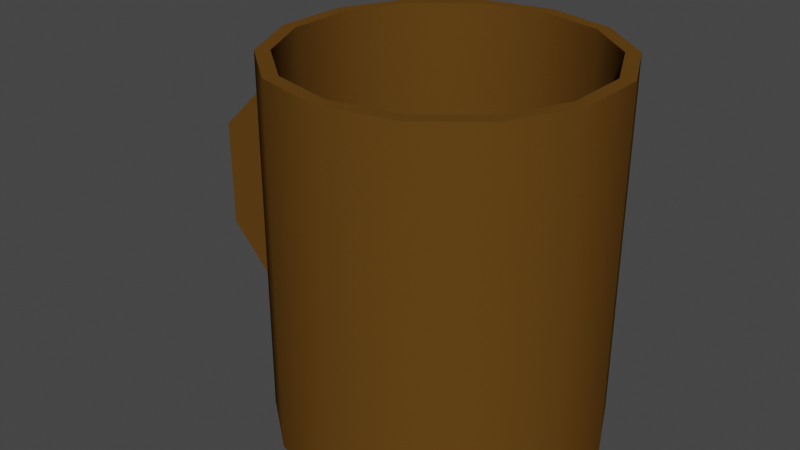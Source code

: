 # Source: mug.blend  (saved by Blender 3.6.11; exported with 4.5.12 LTS)
import bpy
from mathutils import Matrix  # noqa: F401  (used for matrix-valued properties, if any)

bpy.ops.wm.read_factory_settings(use_empty=True)
scene = bpy.context.scene
scene.name = 'Scene'

# ---- collections
col_collection = bpy.data.collections.new('Collection'); scene.collection.children.link(col_collection)

# ---- materials (node trees are filled in below, after node groups)
mat_material_001 = bpy.data.materials.new('Material.001')
mat_material_001.use_transparent_shadow = False

# ---- node groups
ng_auto_smooth = bpy.data.node_groups.new('Auto Smooth', 'GeometryNodeTree')
_s = ng_auto_smooth.interface.new_socket(name='Geometry', in_out='OUTPUT', socket_type='NodeSocketGeometry')
_s = ng_auto_smooth.interface.new_socket(name='Geometry', in_out='INPUT', socket_type='NodeSocketGeometry')
_s = ng_auto_smooth.interface.new_socket(name='Angle', in_out='INPUT', socket_type='NodeSocketFloat')
_s.subtype = 'ANGLE'
_s.min_value = 0.0
_s.max_value = 3.142
ng_auto_smooth.is_modifier = True
_N = ng_auto_smooth.nodes; _L = ng_auto_smooth.links
n0 = _N.new('NodeGroupOutput'); n0.name = 'Group Output'; n0.location = (480, -100)
n1 = _N.new('NodeGroupInput'); n1.name = 'Group Input'; n1.location = (-420, -300)
n2 = _N.new('NodeGroupInput'); n2.name = 'Group Input.001'; n2.location = (-60, -100)
n3 = _N.new('GeometryNodeSetShadeSmooth'); n3.name = 'Set Shade Smooth'; n3.location = (120, -100)
n3.domain = 'EDGE'
n4 = _N.new('GeometryNodeSetShadeSmooth'); n4.name = 'Set Shade Smooth.001'; n4.location = (300, -100)
n5 = _N.new('GeometryNodeInputMeshEdgeAngle'); n5.name = 'Edge Angle'; n5.location = (-420, -220)
n6 = _N.new('GeometryNodeInputEdgeSmooth'); n6.name = 'Is Edge Smooth'; n6.location = (-60, -160)
n7 = _N.new('GeometryNodeInputShadeSmooth'); n7.name = 'Is Face Smooth'; n7.location = (-240, -340)
n8 = _N.new('FunctionNodeBooleanMath'); n8.name = 'Boolean Math'; n8.location = (-60, -220)
n9 = _N.new('FunctionNodeCompare'); n9.name = 'Compare'; n9.location = (-240, -180)
n9.operation = 'LESS_EQUAL'
_L.new(n5.outputs[0], n9.inputs[0])
_L.new(n4.outputs[0], n0.inputs[0])
_L.new(n1.outputs[1], n9.inputs[1])
_L.new(n9.outputs[0], n8.inputs[0])
_L.new(n7.outputs[0], n8.inputs[1])
_L.new(n2.outputs[0], n3.inputs[0])
_L.new(n6.outputs[0], n3.inputs[1])
_L.new(n3.outputs[0], n4.inputs[0])
_L.new(n8.outputs[0], n3.inputs[2])
n0.is_active_output = True

# ---- material node trees
mat_material_001.use_nodes = True; mat_material_001.node_tree.nodes.clear()
_N = mat_material_001.node_tree.nodes; _L = mat_material_001.node_tree.links
n0 = _N.new('ShaderNodeBsdfPrincipled'); n0.name = 'Principled BSDF'; n0.location = (10, 300)
n0.distribution = 'GGX'
n0.subsurface_method = 'RANDOM_WALK_SKIN'
n0.inputs[0].default_value = (0.1193, 0.05533, 0.009425, 1.0)
n0.inputs[3].default_value = 1.45
n0.inputs[13].default_value = 0.0
n0.inputs[27].default_value = (0.0, 0.0, 0.0, 1.0)
n0.inputs[28].default_value = 1.0
n1 = _N.new('ShaderNodeOutputMaterial'); n1.name = 'Material Output'; n1.location = (300, 300)
_L.new(n0.outputs[0], n1.inputs[0])
n1.is_active_output = True

# ---- world
world_world = bpy.data.worlds.new('World'); scene.world = world_world
world_world.use_nodes = True; world_world.node_tree.nodes.clear()
_N = world_world.node_tree.nodes; _L = world_world.node_tree.links
n0 = _N.new('ShaderNodeOutputWorld'); n0.name = 'World Output'; n0.location = (300, 300)
n1 = _N.new('ShaderNodeBackground'); n1.name = 'Background'; n1.location = (10, 300)
n1.inputs[0].default_value = (0.05088, 0.05088, 0.05088, 1.0)
_L.new(n1.outputs[0], n0.inputs[0])
n0.is_active_output = True
world_world.color = (0.05088, 0.05088, 0.05088)
world_world.use_sun_shadow = False
world_world.sun_shadow_jitter_overblur = 0.0

# ---- meshes
me_cylinder = bpy.data.meshes.new('Cylinder')
me_cylinder.from_pydata([(-0.4196, -0.03072, 0.3562), (-0.3487, -0.03072, 0.3566), (-0.4196, 0.03072, 0.3562), (-0.3487, 0.03072, 0.3566), (0.2326, 0.05308, -0.0212), (0.2326, 0.05308, 0.5585), (-0.2975, -0.03072, 0.3949), (0.2326, -0.05308, 0.5585), (-0.3195, -0.03072, 0.4523), (-0.2975, 0.03072, 0.3949), (0.1035, -0.2149, -0.0212), (-0.3195, 0.03072, 0.4523), (-0.247, -0.03072, 0.3929), (-0.247, -0.03072, 0.4543), (-0.1035, -0.2149, -0.0212), (-0.1035, -0.2149, 0.5585), (-0.1865, -0.1487, -0.0212), (-0.1865, -0.1487, 0.5585), (-0.247, 0.03072, 0.3929), (-0.247, 0.03072, 0.4543), (-0.2326, 0.05308, -0.0212), (0.1035, -0.2149, 0.001645), (0.1035, 0.2149, 0.001645), (0.1865, 0.1487, 0.001645), (-0.1035, 0.2149, -0.0212), (-0.1035, 0.2149, 0.5585), (0.2326, 0.05308, 0.001645), (0.0, 0.2385, 0.5585), (0.2326, -0.05308, 0.001645), (0.1865, -0.1487, 0.001645), (0.0, -0.2385, 0.001645), (0.1865, -0.1487, 0.5585), (0.1035, -0.2149, 0.5585), (0.0, -0.2385, 0.5585), (-0.1035, -0.2149, 0.001645), (-0.1865, -0.1487, 0.001645), (-0.2326, -0.05308, 0.001645), (-0.2326, 0.05308, 0.5585), (-0.2326, 0.05308, 0.001645), (-0.1865, 0.1487, 0.001645), (0.0, 0.2385, -0.0212), (0.1035, 0.2149, -0.0212), (0.1035, 0.2149, 0.5585), (-0.1035, 0.2149, 0.001645), (0.1865, 0.1487, -0.0212), (0.1865, 0.1487, 0.5585), (0.0, 0.2385, 0.001645), (-0.1035, 0.2149, 0.4559), (0.2326, -0.05308, -0.0212), (-0.1865, 0.1487, 0.4559), (0.1865, -0.1487, -0.0212), (-0.2326, 0.05308, 0.4559), (-0.2326, -0.05308, 0.4559), (0.0, 0.2385, 0.4559), (0.0, -0.2385, -0.0212), (0.1035, 0.2149, 0.4559), (0.1865, 0.1487, 0.4559), (0.0, -0.2385, 0.4559), (0.1865, -0.1487, 0.4559), (0.1035, -0.2149, 0.4559), (-0.2326, -0.05308, -0.0212), (-0.2326, -0.05308, 0.5585), (-0.1035, -0.2149, 0.4559), (-0.1865, -0.1487, 0.4559), (-0.1865, 0.1487, -0.0212), (-0.1865, 0.1487, 0.5585), (0.2326, 0.05308, 0.4559), (0.2326, -0.05308, 0.4559), (-2.837e-10, 0.2608, -0.0212), (0.1131, 0.2349, -0.0212), (0.1131, 0.2349, 0.5585), (-2.837e-10, 0.2608, 0.5585), (0.2039, 0.1626, -0.0212), (0.2039, 0.1626, 0.5585), (0.2542, 0.05802, -0.0212), (0.2542, 0.05802, 0.5585), (0.2542, -0.05802, -0.0212), (0.2542, -0.05802, 0.5585), (0.2039, -0.1626, -0.0212), (0.2039, -0.1626, 0.5585), (0.1131, -0.2349, -0.0212), (0.1131, -0.2349, 0.5585), (-2.837e-10, -0.2608, -0.0212), (-2.837e-10, -0.2608, 0.5585), (-0.1131, -0.2349, -0.0212), (-0.1131, -0.2349, 0.5585), (-0.2039, -0.1626, -0.0212), (-0.2039, -0.1626, 0.5585), (-0.2542, -0.05802, -0.0212), (-0.2542, -0.05802, 0.5585), (-0.2542, 0.05802, -0.0212), (-0.2542, 0.05802, 0.5585), (-0.2039, 0.1626, -0.0212), (-0.2039, 0.1626, 0.5585), (-0.1131, 0.2349, -0.0212), (-0.1131, 0.2349, 0.5585), (-0.3482, -0.03072, 0.1786), (-0.4191, -0.03072, 0.1782), (-0.4191, 0.03072, 0.1782), (-0.3482, 0.03072, 0.1786), (-0.3045, -0.03072, 0.1419), (-0.3217, -0.03072, 0.07577), (-0.3217, 0.03072, 0.07577), (-0.3045, 0.03072, 0.1419), (-0.2502, -0.03072, 0.1355), (-0.2506, -0.03072, 0.07431), (-0.2506, 0.03072, 0.07431), (-0.2502, 0.03072, 0.1355)], [], [(6, 9, 3, 1), (8, 6, 1, 0), (9, 11, 2, 3), (3, 2, 98, 99), (6, 12, 18, 9), (13, 8, 11, 19), (11, 9, 18, 19), (11, 8, 0, 2), (13, 12, 6, 8), (19, 18, 12, 13), (51, 52, 36, 38), (40, 41, 44, 4, 48, 50, 10, 54, 14, 16, 60, 20, 64, 24), (15, 33, 57, 62), (49, 51, 38, 39), (56, 55, 22, 23), (47, 49, 39, 43), (67, 66, 26, 28), (55, 53, 46, 22), (53, 47, 43, 46), (63, 62, 34, 35), (66, 56, 23, 26), (59, 58, 29, 21), (62, 57, 30, 34), (52, 63, 35, 36), (58, 67, 28, 29), (22, 46, 43, 39, 38, 36, 35, 34, 30, 21, 29, 28, 26, 23), (4, 44, 72, 74), (32, 33, 83, 81), (54, 10, 80, 82), (61, 37, 91, 89), (42, 45, 73, 70), (20, 60, 88, 90), (44, 41, 69, 72), (31, 32, 81, 79), (10, 50, 78, 80), (17, 61, 89, 87), (60, 16, 86, 88), (27, 42, 70, 71), (25, 27, 71, 95), (7, 31, 79, 77), (42, 27, 53, 55), (17, 15, 62, 63), (33, 32, 59, 57), (7, 5, 66, 67), (65, 37, 51, 49), (32, 31, 58, 59), (37, 61, 52, 51), (45, 42, 55, 56), (31, 7, 67, 58), (27, 25, 47, 53), (61, 17, 63, 52), (5, 45, 56, 66), (25, 65, 49, 47), (57, 59, 21, 30), (68, 71, 70, 69), (69, 70, 73, 72), (72, 73, 75, 74), (74, 75, 77, 76), (76, 77, 79, 78), (78, 79, 81, 80), (80, 81, 83, 82), (82, 83, 85, 84), (84, 85, 87, 86), (86, 87, 89, 88), (88, 89, 91, 90), (90, 91, 93, 92), (92, 93, 95, 94), (94, 95, 71, 68), (64, 20, 90, 92), (45, 5, 75, 73), (37, 65, 93, 91), (14, 54, 82, 84), (33, 15, 85, 83), (48, 4, 74, 76), (24, 64, 92, 94), (5, 7, 77, 75), (65, 25, 95, 93), (16, 14, 84, 86), (15, 17, 87, 85), (50, 48, 76, 78), (40, 24, 94, 68), (41, 40, 68, 69), (99, 98, 102, 103), (2, 0, 97, 98), (1, 3, 99, 96), (0, 1, 96, 97), (100, 103, 107, 104), (98, 97, 101, 102), (96, 99, 103, 100), (97, 96, 100, 101), (105, 104, 107, 106), (101, 100, 104, 105), (103, 102, 106, 107), (102, 101, 105, 106)])
me_cylinder.polygons.foreach_set('use_smooth', [True] * 94)
_uv = me_cylinder.uv_layers.new(name='UVMap')
_uv.uv.foreach_set('vector', [0.375, 0.0, 0.375, 0.25, 0.375, 0.25, 0.375, 0.0, 0.125, 0.75, 0.375, 0.75, 0.375, 0.75, 0.125, 0.75, 0.625, 0.5, 0.375, 0.5, 0.375, 0.5, 0.625, 0.5, 0.625, 0.5, 0.375, 0.5, 0.375, 0.5, 0.625, 0.5, 0.375, 0.0, 0.625, 0.0, 0.625, 0.25, 0.375, 0.25, 0.375, 0.25, 0.625, 0.25, 0.625, 0.5, 0.375, 0.5, 0.375, 0.5, 0.625, 0.5, 0.625, 0.75, 0.375, 0.75, 0.625, 0.5, 0.625, 0.25, 0.625, 0.25, 0.625, 0.5, 0.125, 0.5, 0.375, 0.5, 0.375, 0.75, 0.125, 0.75, 0.625, 0.5, 0.875, 0.5, 0.875, 0.75, 0.625, 0.75, 0.2143, 1.0, 0.2857, 1.0, 0.2857, 1.0, 0.2143, 1.0, 0.75, 0.49, 0.8541, 0.4662, 0.9376, 0.3996, 0.984, 0.3034, 0.984, 0.1966, 0.9376, 0.1004, 0.8541, 0.03377, 0.75, 0.01, 0.6459, 0.03377, 0.5624, 0.1004, 0.516, 0.1966, 0.516, 0.3034, 0.5624, 0.3996, 0.6459, 0.4662, 0.4286, 1.0, 0.5, 1.0, 0.5, 1.0, 0.4286, 1.0, 0.1429, 1.0, 0.2143, 1.0, 0.2143, 1.0, 0.1429, 1.0, 0.8571, 1.0, 0.9286, 1.0, 0.9286, 1.0, 0.8571, 1.0, 0.07143, 1.0, 0.1429, 1.0, 0.1429, 1.0, 0.07143, 1.0, 0.7143, 1.0, 0.7857, 1.0, 0.7857, 1.0, 0.7143, 1.0, 0.9286, 1.0, 1.0, 1.0, 1.0, 1.0, 0.9286, 1.0, -1.341e-07, 1.0, 0.07143, 1.0, 0.07143, 1.0, -1.341e-07, 1.0, 0.3571, 1.0, 0.4286, 1.0, 0.4286, 1.0, 0.3571, 1.0, 0.7857, 1.0, 0.8571, 1.0, 0.8571, 1.0, 0.7857, 1.0, 0.5714, 1.0, 0.6429, 1.0, 0.6429, 1.0, 0.5714, 1.0, 0.4286, 1.0, 0.5, 1.0, 0.5, 1.0, 0.4286, 1.0, 0.2857, 1.0, 0.3571, 1.0, 0.3571, 1.0, 0.2857, 1.0, 0.6429, 1.0, 0.7143, 1.0, 0.7143, 1.0, 0.6429, 1.0, 0.3541, 0.4662, 0.25, 0.49, 0.1459, 0.4662, 0.06236, 0.3996, 0.01602, 0.3034, 0.01602, 0.1966, 0.06236, 0.1004, 0.1459, 0.03377, 0.25, 0.01, 0.3541, 0.03377, 0.4376, 0.1004, 0.484, 0.1966, 0.484, 0.3034, 0.4376, 0.3996, 0.984, 0.3034, 0.9376, 0.3996, 0.9376, 0.3996, 0.984, 0.3034, 0.5714, 1.0, 0.5, 1.0, 0.5, 1.0, 0.5714, 1.0, 0.75, 0.01, 0.8541, 0.03377, 0.8541, 0.03377, 0.75, 0.01, 0.2857, 1.0, 0.2143, 1.0, 0.2143, 1.0, 0.2857, 1.0, 0.9286, 1.0, 0.8571, 1.0, 0.8571, 1.0, 0.9286, 1.0, 0.516, 0.3034, 0.516, 0.1966, 0.516, 0.1966, 0.516, 0.3034, 0.9376, 0.3996, 0.8541, 0.4662, 0.8541, 0.4662, 0.9376, 0.3996, 0.6429, 1.0, 0.5714, 1.0, 0.5714, 1.0, 0.6429, 1.0, 0.8541, 0.03377, 0.9376, 0.1004, 0.9376, 0.1004, 0.8541, 0.03377, 0.3571, 1.0, 0.2857, 1.0, 0.2857, 1.0, 0.3571, 1.0, 0.516, 0.1966, 0.5624, 0.1004, 0.5624, 0.1004, 0.516, 0.1966, 1.0, 1.0, 0.9286, 1.0, 0.9286, 1.0, 1.0, 1.0, 0.07143, 1.0, -1.341e-07, 1.0, -1.341e-07, 1.0, 0.07143, 1.0, 0.7143, 1.0, 0.6429, 1.0, 0.6429, 1.0, 0.7143, 1.0, 0.9286, 1.0, 1.0, 1.0, 1.0, 1.0, 0.9286, 1.0, 0.3571, 1.0, 0.4286, 1.0, 0.4286, 1.0, 0.3571, 1.0, 0.5, 1.0, 0.5714, 1.0, 0.5714, 1.0, 0.5, 1.0, 0.7143, 1.0, 0.7857, 1.0, 0.7857, 1.0, 0.7143, 1.0, 0.1429, 1.0, 0.2143, 1.0, 0.2143, 1.0, 0.1429, 1.0, 0.5714, 1.0, 0.6429, 1.0, 0.6429, 1.0, 0.5714, 1.0, 0.2143, 1.0, 0.2857, 1.0, 0.2857, 1.0, 0.2143, 1.0, 0.8571, 1.0, 0.9286, 1.0, 0.9286, 1.0, 0.8571, 1.0, 0.6429, 1.0, 0.7143, 1.0, 0.7143, 1.0, 0.6429, 1.0, -1.341e-07, 1.0, 0.07143, 1.0, 0.07143, 1.0, -1.341e-07, 1.0, 0.2857, 1.0, 0.3571, 1.0, 0.3571, 1.0, 0.2857, 1.0, 0.7857, 1.0, 0.8571, 1.0, 0.8571, 1.0, 0.7857, 1.0, 0.07143, 1.0, 0.1429, 1.0, 0.1429, 1.0, 0.07143, 1.0, 0.5, 1.0, 0.5714, 1.0, 0.5714, 1.0, 0.5, 1.0, 1.0, 0.5, 1.0, 1.0, 0.9286, 1.0, 0.9286, 0.5, 0.9286, 0.5, 0.9286, 1.0, 0.8571, 1.0, 0.8571, 0.5, 0.8571, 0.5, 0.8571, 1.0, 0.7857, 1.0, 0.7857, 0.5, 0.7857, 0.5, 0.7857, 1.0, 0.7143, 1.0, 0.7143, 0.5, 0.7143, 0.5, 0.7143, 1.0, 0.6429, 1.0, 0.6429, 0.5, 0.6429, 0.5, 0.6429, 1.0, 0.5714, 1.0, 0.5714, 0.5, 0.5714, 0.5, 0.5714, 1.0, 0.5, 1.0, 0.5, 0.5, 0.5, 0.5, 0.5, 1.0, 0.4286, 1.0, 0.4286, 0.5, 0.4286, 0.5, 0.4286, 1.0, 0.3571, 1.0, 0.3571, 0.5, 0.3571, 0.5, 0.3571, 1.0, 0.2857, 1.0, 0.2857, 0.5, 0.2857, 0.5, 0.2857, 1.0, 0.2143, 1.0, 0.2143, 0.5, 0.2143, 0.5, 0.2143, 1.0, 0.1429, 1.0, 0.1429, 0.5, 0.1429, 0.5, 0.1429, 1.0, 0.07143, 1.0, 0.07143, 0.5, 0.07143, 0.5, 0.07143, 1.0, -1.341e-07, 1.0, -1.341e-07, 0.5, 0.5624, 0.3996, 0.516, 0.3034, 0.516, 0.3034, 0.5624, 0.3996, 0.8571, 1.0, 0.7857, 1.0, 0.7857, 1.0, 0.8571, 1.0, 0.2143, 1.0, 0.1429, 1.0, 0.1429, 1.0, 0.2143, 1.0, 0.6459, 0.03377, 0.75, 0.01, 0.75, 0.01, 0.6459, 0.03377, 0.5, 1.0, 0.4286, 1.0, 0.4286, 1.0, 0.5, 1.0, 0.984, 0.1966, 0.984, 0.3034, 0.984, 0.3034, 0.984, 0.1966, 0.6459, 0.4662, 0.5624, 0.3996, 0.5624, 0.3996, 0.6459, 0.4662, 0.7857, 1.0, 0.7143, 1.0, 0.7143, 1.0, 0.7857, 1.0, 0.1429, 1.0, 0.07143, 1.0, 0.07143, 1.0, 0.1429, 1.0, 0.5624, 0.1004, 0.6459, 0.03377, 0.6459, 0.03377, 0.5624, 0.1004, 0.4286, 1.0, 0.3571, 1.0, 0.3571, 1.0, 0.4286, 1.0, 0.9376, 0.1004, 0.984, 0.1966, 0.984, 0.1966, 0.9376, 0.1004, 0.75, 0.49, 0.6459, 0.4662, 0.6459, 0.4662, 0.75, 0.49, 0.8541, 0.4662, 0.75, 0.49, 0.75, 0.49, 0.8541, 0.4662, 0.625, 0.5, 0.375, 0.5, 0.375, 0.5, 0.625, 0.5, 0.625, 0.5, 0.625, 0.25, 0.625, 0.25, 0.625, 0.5, 0.375, 0.0, 0.375, 0.25, 0.375, 0.25, 0.375, 0.0, 0.125, 0.75, 0.375, 0.75, 0.375, 0.75, 0.125, 0.75, 0.375, 0.0, 0.375, 0.25, 0.375, 0.25, 0.375, 0.0, 0.625, 0.5, 0.625, 0.25, 0.625, 0.25, 0.625, 0.5, 0.375, 0.0, 0.375, 0.25, 0.375, 0.25, 0.375, 0.0, 0.125, 0.75, 0.375, 0.75, 0.375, 0.75, 0.125, 0.75, 0.375, 0.75, 0.625, 0.75, 0.625, 1.0, 0.375, 1.0, 0.125, 0.75, 0.375, 0.75, 0.375, 0.75, 0.125, 0.75, 0.625, 0.5, 0.375, 0.5, 0.375, 0.5, 0.625, 0.5, 0.625, 0.5, 0.625, 0.25, 0.625, 0.25, 0.625, 0.5])
me_cylinder.materials.append(mat_material_001)
me_cylinder.update()

# ---- objects
ob_cylinder = bpy.data.objects.new('Cylinder', me_cylinder)

# ---- transforms, parenting, visibility, modifiers, constraints
ob_cylinder.location = (0.0, 0.0, 0.0)
_m = ob_cylinder.modifiers.new('Auto Smooth', 'NODES')
_m.node_group = ng_auto_smooth
_gi = [s.identifier for s in ng_auto_smooth.interface.items_tree if s.item_type == 'SOCKET' and s.in_out == 'INPUT']
_m[_gi[1]] = 0.5236  # Angle

# ---- collection membership
col_collection.objects.link(ob_cylinder)

# ---- scene / render settings (as saved in the file)
scene.frame_start = 1; scene.frame_end = 250; scene.frame_set(0)
scene.render.engine = 'BLENDER_EEVEE_NEXT'
scene.cycles.sampling_pattern = 'TABULATED_SOBOL'
scene.view_settings.view_transform = 'Filmic'
bpy.context.view_layer.update()

# ---- added for rendering (the .blend has no active camera and no usable light): camera, sun
cam_auto = bpy.data.cameras.new('AutoCamera')
cam_auto.lens = 50.0
cam_auto.sensor_width = 36.0
cam_auto.clip_end = 1000.0
ob_auto_camera = bpy.data.objects.new('AutoCamera', cam_auto)
scene.collection.objects.link(ob_auto_camera)
ob_auto_camera.location = (0.870832, -1.1442, 1.03147)
ob_auto_camera.rotation_euler = (1.09748, -7.21219e-08, 0.694738)
scene.camera = ob_auto_camera
light_auto_sun = bpy.data.lights.new('AutoSun', 'SUN')
light_auto_sun.energy = 3.0
light_auto_sun.angle = 0.0523599
ob_auto_sun = bpy.data.objects.new('AutoSun', light_auto_sun)
scene.collection.objects.link(ob_auto_sun)
ob_auto_sun.rotation_euler = (0.872665, 0.174533, 0.523599)
bpy.context.view_layer.update()
